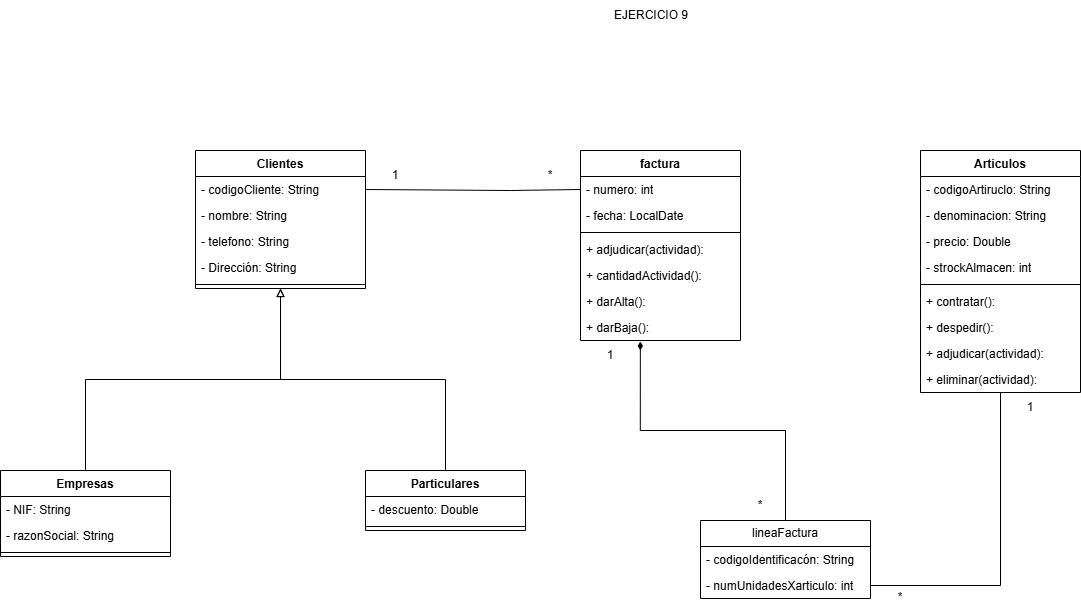

The diagram above was exported from draw.io. Its source (the exported page's mxGraphModel, read from the mxfile embedded in the PNG):
<mxGraphModel dx="1369" dy="791" grid="1" gridSize="10" guides="1" tooltips="1" connect="1" arrows="1" fold="1" page="1" pageScale="1" pageWidth="827" pageHeight="1169" math="0" shadow="0">
  <root>
    <mxCell id="0" />
    <mxCell id="1" parent="0" />
    <mxCell id="QJv0n98FZVfShBlAsVmI-70" edge="1" parent="1" source="QJv0n98FZVfShBlAsVmI-1" style="edgeStyle=orthogonalEdgeStyle;rounded=0;orthogonalLoop=1;jettySize=auto;html=1;exitX=0.5;exitY=0;exitDx=0;exitDy=0;entryX=0.5;entryY=1;entryDx=0;entryDy=0;endArrow=block;endFill=0;" target="QJv0n98FZVfShBlAsVmI-16">
      <mxGeometry relative="1" as="geometry" />
    </mxCell>
    <mxCell id="QJv0n98FZVfShBlAsVmI-1" parent="1" style="swimlane;fontStyle=1;align=center;verticalAlign=top;childLayout=stackLayout;horizontal=1;startSize=26;horizontalStack=0;resizeParent=1;resizeParentMax=0;resizeLast=0;collapsible=1;marginBottom=0;whiteSpace=wrap;html=1;" value="Empresas" vertex="1">
      <mxGeometry height="86" width="170" x="550" y="750" as="geometry" />
    </mxCell>
    <mxCell id="QJv0n98FZVfShBlAsVmI-2" parent="QJv0n98FZVfShBlAsVmI-1" style="text;strokeColor=none;fillColor=none;align=left;verticalAlign=top;spacingLeft=4;spacingRight=4;overflow=hidden;rotatable=0;points=[[0,0.5],[1,0.5]];portConstraint=eastwest;whiteSpace=wrap;html=1;" value="- NIF: String" vertex="1">
      <mxGeometry height="26" width="170" y="26" as="geometry" />
    </mxCell>
    <mxCell id="QJv0n98FZVfShBlAsVmI-3" parent="QJv0n98FZVfShBlAsVmI-1" style="text;strokeColor=none;fillColor=none;align=left;verticalAlign=top;spacingLeft=4;spacingRight=4;overflow=hidden;rotatable=0;points=[[0,0.5],[1,0.5]];portConstraint=eastwest;whiteSpace=wrap;html=1;" value="- razonSocial: String" vertex="1">
      <mxGeometry height="26" width="170" y="52" as="geometry" />
    </mxCell>
    <mxCell id="QJv0n98FZVfShBlAsVmI-5" parent="QJv0n98FZVfShBlAsVmI-1" style="line;strokeWidth=1;fillColor=none;align=left;verticalAlign=middle;spacingTop=-1;spacingLeft=3;spacingRight=3;rotatable=0;labelPosition=right;points=[];portConstraint=eastwest;strokeColor=inherit;" value="" vertex="1">
      <mxGeometry height="8" width="170" y="78" as="geometry" />
    </mxCell>
    <mxCell id="QJv0n98FZVfShBlAsVmI-71" edge="1" parent="1" source="QJv0n98FZVfShBlAsVmI-10" style="edgeStyle=orthogonalEdgeStyle;rounded=0;orthogonalLoop=1;jettySize=auto;html=1;exitX=0.5;exitY=0;exitDx=0;exitDy=0;entryX=0.5;entryY=1;entryDx=0;entryDy=0;endArrow=block;endFill=0;" target="QJv0n98FZVfShBlAsVmI-16">
      <mxGeometry relative="1" as="geometry" />
    </mxCell>
    <mxCell id="QJv0n98FZVfShBlAsVmI-10" parent="1" style="swimlane;fontStyle=1;align=center;verticalAlign=top;childLayout=stackLayout;horizontal=1;startSize=26;horizontalStack=0;resizeParent=1;resizeParentMax=0;resizeLast=0;collapsible=1;marginBottom=0;whiteSpace=wrap;html=1;" value="Particulares" vertex="1">
      <mxGeometry height="60" width="160" x="915" y="750" as="geometry" />
    </mxCell>
    <mxCell id="QJv0n98FZVfShBlAsVmI-11" parent="QJv0n98FZVfShBlAsVmI-10" style="text;strokeColor=none;fillColor=none;align=left;verticalAlign=top;spacingLeft=4;spacingRight=4;overflow=hidden;rotatable=0;points=[[0,0.5],[1,0.5]];portConstraint=eastwest;whiteSpace=wrap;html=1;" value="- descuento: Double" vertex="1">
      <mxGeometry height="26" width="160" y="26" as="geometry" />
    </mxCell>
    <mxCell id="QJv0n98FZVfShBlAsVmI-14" parent="QJv0n98FZVfShBlAsVmI-10" style="line;strokeWidth=1;fillColor=none;align=left;verticalAlign=middle;spacingTop=-1;spacingLeft=3;spacingRight=3;rotatable=0;labelPosition=right;points=[];portConstraint=eastwest;strokeColor=inherit;" value="" vertex="1">
      <mxGeometry height="8" width="160" y="52" as="geometry" />
    </mxCell>
    <mxCell id="QJv0n98FZVfShBlAsVmI-16" parent="1" style="swimlane;fontStyle=1;align=center;verticalAlign=top;childLayout=stackLayout;horizontal=1;startSize=26;horizontalStack=0;resizeParent=1;resizeParentMax=0;resizeLast=0;collapsible=1;marginBottom=0;whiteSpace=wrap;html=1;" value="Clientes" vertex="1">
      <mxGeometry height="138" width="170" x="745" y="430" as="geometry" />
    </mxCell>
    <mxCell id="QJv0n98FZVfShBlAsVmI-66" parent="QJv0n98FZVfShBlAsVmI-16" style="text;strokeColor=none;fillColor=none;align=left;verticalAlign=top;spacingLeft=4;spacingRight=4;overflow=hidden;rotatable=0;points=[[0,0.5],[1,0.5]];portConstraint=eastwest;whiteSpace=wrap;html=1;" value="- codigoCliente: String" vertex="1">
      <mxGeometry height="26" width="170" y="26" as="geometry" />
    </mxCell>
    <mxCell id="QJv0n98FZVfShBlAsVmI-17" parent="QJv0n98FZVfShBlAsVmI-16" style="text;strokeColor=none;fillColor=none;align=left;verticalAlign=top;spacingLeft=4;spacingRight=4;overflow=hidden;rotatable=0;points=[[0,0.5],[1,0.5]];portConstraint=eastwest;whiteSpace=wrap;html=1;" value="- nombre: String" vertex="1">
      <mxGeometry height="26" width="170" y="52" as="geometry" />
    </mxCell>
    <mxCell id="QJv0n98FZVfShBlAsVmI-18" parent="QJv0n98FZVfShBlAsVmI-16" style="text;strokeColor=none;fillColor=none;align=left;verticalAlign=top;spacingLeft=4;spacingRight=4;overflow=hidden;rotatable=0;points=[[0,0.5],[1,0.5]];portConstraint=eastwest;whiteSpace=wrap;html=1;" value="- telefono: String" vertex="1">
      <mxGeometry height="26" width="170" y="78" as="geometry" />
    </mxCell>
    <mxCell id="QJv0n98FZVfShBlAsVmI-19" parent="QJv0n98FZVfShBlAsVmI-16" style="text;strokeColor=none;fillColor=none;align=left;verticalAlign=top;spacingLeft=4;spacingRight=4;overflow=hidden;rotatable=0;points=[[0,0.5],[1,0.5]];portConstraint=eastwest;whiteSpace=wrap;html=1;" value="- Dirección: String" vertex="1">
      <mxGeometry height="26" width="170" y="104" as="geometry" />
    </mxCell>
    <mxCell id="QJv0n98FZVfShBlAsVmI-20" parent="QJv0n98FZVfShBlAsVmI-16" style="line;strokeWidth=1;fillColor=none;align=left;verticalAlign=middle;spacingTop=-1;spacingLeft=3;spacingRight=3;rotatable=0;labelPosition=right;points=[];portConstraint=eastwest;strokeColor=inherit;" value="" vertex="1">
      <mxGeometry height="8" width="170" y="130" as="geometry" />
    </mxCell>
    <mxCell id="QJv0n98FZVfShBlAsVmI-22" parent="1" style="text;html=1;whiteSpace=wrap;strokeColor=none;fillColor=none;align=center;verticalAlign=middle;rounded=0;" value="EJERCICIO 9" vertex="1">
      <mxGeometry height="30" width="80" x="1161" y="280" as="geometry" />
    </mxCell>
    <mxCell id="QJv0n98FZVfShBlAsVmI-23" parent="1" style="swimlane;fontStyle=1;align=center;verticalAlign=top;childLayout=stackLayout;horizontal=1;startSize=26;horizontalStack=0;resizeParent=1;resizeParentMax=0;resizeLast=0;collapsible=1;marginBottom=0;whiteSpace=wrap;html=1;" value="factura" vertex="1">
      <mxGeometry height="190" width="160" x="1130" y="430" as="geometry" />
    </mxCell>
    <mxCell id="QJv0n98FZVfShBlAsVmI-24" parent="QJv0n98FZVfShBlAsVmI-23" style="text;strokeColor=none;fillColor=none;align=left;verticalAlign=top;spacingLeft=4;spacingRight=4;overflow=hidden;rotatable=0;points=[[0,0.5],[1,0.5]];portConstraint=eastwest;whiteSpace=wrap;html=1;" value="- numero: int" vertex="1">
      <mxGeometry height="26" width="160" y="26" as="geometry" />
    </mxCell>
    <mxCell id="QJv0n98FZVfShBlAsVmI-25" parent="QJv0n98FZVfShBlAsVmI-23" style="text;strokeColor=none;fillColor=none;align=left;verticalAlign=top;spacingLeft=4;spacingRight=4;overflow=hidden;rotatable=0;points=[[0,0.5],[1,0.5]];portConstraint=eastwest;whiteSpace=wrap;html=1;" value="&lt;div&gt;- fecha: LocalDate&lt;/div&gt;" vertex="1">
      <mxGeometry height="26" width="160" y="52" as="geometry" />
    </mxCell>
    <mxCell id="QJv0n98FZVfShBlAsVmI-26" parent="QJv0n98FZVfShBlAsVmI-23" style="line;strokeWidth=1;fillColor=none;align=left;verticalAlign=middle;spacingTop=-1;spacingLeft=3;spacingRight=3;rotatable=0;labelPosition=right;points=[];portConstraint=eastwest;strokeColor=inherit;" value="" vertex="1">
      <mxGeometry height="8" width="160" y="78" as="geometry" />
    </mxCell>
    <mxCell id="QJv0n98FZVfShBlAsVmI-27" parent="QJv0n98FZVfShBlAsVmI-23" style="text;strokeColor=none;fillColor=none;align=left;verticalAlign=top;spacingLeft=4;spacingRight=4;overflow=hidden;rotatable=0;points=[[0,0.5],[1,0.5]];portConstraint=eastwest;whiteSpace=wrap;html=1;" value="+ adjudicar(actividad):" vertex="1">
      <mxGeometry height="26" width="160" y="86" as="geometry" />
    </mxCell>
    <mxCell id="QJv0n98FZVfShBlAsVmI-28" parent="QJv0n98FZVfShBlAsVmI-23" style="text;strokeColor=none;fillColor=none;align=left;verticalAlign=top;spacingLeft=4;spacingRight=4;overflow=hidden;rotatable=0;points=[[0,0.5],[1,0.5]];portConstraint=eastwest;whiteSpace=wrap;html=1;" value="&lt;div&gt;+ cantidadActividad():&lt;/div&gt;" vertex="1">
      <mxGeometry height="26" width="160" y="112" as="geometry" />
    </mxCell>
    <mxCell id="QJv0n98FZVfShBlAsVmI-29" parent="QJv0n98FZVfShBlAsVmI-23" style="text;strokeColor=none;fillColor=none;align=left;verticalAlign=top;spacingLeft=4;spacingRight=4;overflow=hidden;rotatable=0;points=[[0,0.5],[1,0.5]];portConstraint=eastwest;whiteSpace=wrap;html=1;" value="+ darAlta():&lt;div&gt;&lt;br&gt;&lt;/div&gt;" vertex="1">
      <mxGeometry height="26" width="160" y="138" as="geometry" />
    </mxCell>
    <mxCell id="QJv0n98FZVfShBlAsVmI-30" parent="QJv0n98FZVfShBlAsVmI-23" style="text;strokeColor=none;fillColor=none;align=left;verticalAlign=top;spacingLeft=4;spacingRight=4;overflow=hidden;rotatable=0;points=[[0,0.5],[1,0.5]];portConstraint=eastwest;whiteSpace=wrap;html=1;" value="&lt;div&gt;+ darBaja():&lt;/div&gt;" vertex="1">
      <mxGeometry height="26" width="160" y="164" as="geometry" />
    </mxCell>
    <mxCell id="QJv0n98FZVfShBlAsVmI-31" parent="1" style="swimlane;fontStyle=1;align=center;verticalAlign=top;childLayout=stackLayout;horizontal=1;startSize=26;horizontalStack=0;resizeParent=1;resizeParentMax=0;resizeLast=0;collapsible=1;marginBottom=0;whiteSpace=wrap;html=1;" value="Articulos" vertex="1">
      <mxGeometry height="242" width="160" x="1470" y="430" as="geometry" />
    </mxCell>
    <mxCell id="QJv0n98FZVfShBlAsVmI-32" parent="QJv0n98FZVfShBlAsVmI-31" style="text;strokeColor=none;fillColor=none;align=left;verticalAlign=top;spacingLeft=4;spacingRight=4;overflow=hidden;rotatable=0;points=[[0,0.5],[1,0.5]];portConstraint=eastwest;whiteSpace=wrap;html=1;" value="- codigoArtiruclo: String" vertex="1">
      <mxGeometry height="26" width="160" y="26" as="geometry" />
    </mxCell>
    <mxCell id="QJv0n98FZVfShBlAsVmI-33" parent="QJv0n98FZVfShBlAsVmI-31" style="text;strokeColor=none;fillColor=none;align=left;verticalAlign=top;spacingLeft=4;spacingRight=4;overflow=hidden;rotatable=0;points=[[0,0.5],[1,0.5]];portConstraint=eastwest;whiteSpace=wrap;html=1;" value="- denominacion: String" vertex="1">
      <mxGeometry height="26" width="160" y="52" as="geometry" />
    </mxCell>
    <mxCell id="QJv0n98FZVfShBlAsVmI-67" parent="QJv0n98FZVfShBlAsVmI-31" style="text;strokeColor=none;fillColor=none;align=left;verticalAlign=top;spacingLeft=4;spacingRight=4;overflow=hidden;rotatable=0;points=[[0,0.5],[1,0.5]];portConstraint=eastwest;whiteSpace=wrap;html=1;" value="- precio: Double" vertex="1">
      <mxGeometry height="26" width="160" y="78" as="geometry" />
    </mxCell>
    <mxCell id="QJv0n98FZVfShBlAsVmI-68" parent="QJv0n98FZVfShBlAsVmI-31" style="text;strokeColor=none;fillColor=none;align=left;verticalAlign=top;spacingLeft=4;spacingRight=4;overflow=hidden;rotatable=0;points=[[0,0.5],[1,0.5]];portConstraint=eastwest;whiteSpace=wrap;html=1;" value="- strockAlmacen: int" vertex="1">
      <mxGeometry height="26" width="160" y="104" as="geometry" />
    </mxCell>
    <mxCell id="QJv0n98FZVfShBlAsVmI-34" parent="QJv0n98FZVfShBlAsVmI-31" style="line;strokeWidth=1;fillColor=none;align=left;verticalAlign=middle;spacingTop=-1;spacingLeft=3;spacingRight=3;rotatable=0;labelPosition=right;points=[];portConstraint=eastwest;strokeColor=inherit;" value="" vertex="1">
      <mxGeometry height="8" width="160" y="130" as="geometry" />
    </mxCell>
    <mxCell id="QJv0n98FZVfShBlAsVmI-35" parent="QJv0n98FZVfShBlAsVmI-31" style="text;strokeColor=none;fillColor=none;align=left;verticalAlign=top;spacingLeft=4;spacingRight=4;overflow=hidden;rotatable=0;points=[[0,0.5],[1,0.5]];portConstraint=eastwest;whiteSpace=wrap;html=1;" value="+ contratar():" vertex="1">
      <mxGeometry height="26" width="160" y="138" as="geometry" />
    </mxCell>
    <mxCell id="QJv0n98FZVfShBlAsVmI-36" parent="QJv0n98FZVfShBlAsVmI-31" style="text;strokeColor=none;fillColor=none;align=left;verticalAlign=top;spacingLeft=4;spacingRight=4;overflow=hidden;rotatable=0;points=[[0,0.5],[1,0.5]];portConstraint=eastwest;whiteSpace=wrap;html=1;" value="+ despedir():" vertex="1">
      <mxGeometry height="26" width="160" y="164" as="geometry" />
    </mxCell>
    <mxCell id="QJv0n98FZVfShBlAsVmI-37" parent="QJv0n98FZVfShBlAsVmI-31" style="text;strokeColor=none;fillColor=none;align=left;verticalAlign=top;spacingLeft=4;spacingRight=4;overflow=hidden;rotatable=0;points=[[0,0.5],[1,0.5]];portConstraint=eastwest;whiteSpace=wrap;html=1;" value="+ adjudicar(actividad):" vertex="1">
      <mxGeometry height="26" width="160" y="190" as="geometry" />
    </mxCell>
    <mxCell id="QJv0n98FZVfShBlAsVmI-38" parent="QJv0n98FZVfShBlAsVmI-31" style="text;strokeColor=none;fillColor=none;align=left;verticalAlign=top;spacingLeft=4;spacingRight=4;overflow=hidden;rotatable=0;points=[[0,0.5],[1,0.5]];portConstraint=eastwest;whiteSpace=wrap;html=1;" value="+ eliminar(actividad):" vertex="1">
      <mxGeometry height="26" width="160" y="216" as="geometry" />
    </mxCell>
    <mxCell id="QJv0n98FZVfShBlAsVmI-48" edge="1" parent="1" source="QJv0n98FZVfShBlAsVmI-66" style="endArrow=none;html=1;rounded=0;entryX=0;entryY=0.5;entryDx=0;entryDy=0;exitX=1;exitY=0.5;exitDx=0;exitDy=0;" target="QJv0n98FZVfShBlAsVmI-24" value="">
      <mxGeometry height="50" relative="1" width="50" as="geometry">
        <Array as="points">
          <mxPoint x="1060" y="470" />
        </Array>
        <mxPoint x="460" y="1624" as="sourcePoint" />
        <mxPoint x="510" y="1574" as="targetPoint" />
      </mxGeometry>
    </mxCell>
    <mxCell id="QJv0n98FZVfShBlAsVmI-49" parent="1" style="text;html=1;whiteSpace=wrap;strokeColor=none;fillColor=none;align=center;verticalAlign=middle;rounded=0;" value="1" vertex="1">
      <mxGeometry height="30" width="60" x="915" y="440" as="geometry" />
    </mxCell>
    <mxCell id="QJv0n98FZVfShBlAsVmI-60" parent="1" style="swimlane;fontStyle=0;childLayout=stackLayout;horizontal=1;startSize=26;fillColor=none;horizontalStack=0;resizeParent=1;resizeParentMax=0;resizeLast=0;collapsible=1;marginBottom=0;whiteSpace=wrap;html=1;" value="lineaFactura" vertex="1">
      <mxGeometry height="78" width="170" x="1250" y="800" as="geometry" />
    </mxCell>
    <mxCell id="QJv0n98FZVfShBlAsVmI-61" parent="QJv0n98FZVfShBlAsVmI-60" style="text;strokeColor=none;fillColor=none;align=left;verticalAlign=top;spacingLeft=4;spacingRight=4;overflow=hidden;rotatable=0;points=[[0,0.5],[1,0.5]];portConstraint=eastwest;whiteSpace=wrap;html=1;" value="- codigoIdentificacón: String" vertex="1">
      <mxGeometry height="26" width="170" y="26" as="geometry" />
    </mxCell>
    <mxCell id="QJv0n98FZVfShBlAsVmI-63" parent="QJv0n98FZVfShBlAsVmI-60" style="text;strokeColor=none;fillColor=none;align=left;verticalAlign=top;spacingLeft=4;spacingRight=4;overflow=hidden;rotatable=0;points=[[0,0.5],[1,0.5]];portConstraint=eastwest;whiteSpace=wrap;html=1;" value="- numUnidadesXarticulo: int" vertex="1">
      <mxGeometry height="26" width="170" y="52" as="geometry" />
    </mxCell>
    <mxCell id="QJv0n98FZVfShBlAsVmI-72" edge="1" parent="1" source="QJv0n98FZVfShBlAsVmI-60" style="edgeStyle=orthogonalEdgeStyle;rounded=0;orthogonalLoop=1;jettySize=auto;html=1;exitX=0.5;exitY=0;exitDx=0;exitDy=0;entryX=0.374;entryY=1.038;entryDx=0;entryDy=0;entryPerimeter=0;endArrow=diamondThin;endFill=1;" target="QJv0n98FZVfShBlAsVmI-30">
      <mxGeometry relative="1" as="geometry" />
    </mxCell>
    <mxCell id="QJv0n98FZVfShBlAsVmI-73" parent="1" style="text;html=1;whiteSpace=wrap;strokeColor=none;fillColor=none;align=center;verticalAlign=middle;rounded=0;" value="1" vertex="1">
      <mxGeometry height="30" width="60" x="1130" y="620" as="geometry" />
    </mxCell>
    <mxCell id="QJv0n98FZVfShBlAsVmI-74" parent="1" style="text;html=1;whiteSpace=wrap;strokeColor=none;fillColor=none;align=center;verticalAlign=middle;rounded=0;" value="*" vertex="1">
      <mxGeometry height="30" width="60" x="1280" y="770" as="geometry" />
    </mxCell>
    <mxCell id="QJv0n98FZVfShBlAsVmI-76" edge="1" parent="1" style="edgeStyle=orthogonalEdgeStyle;rounded=0;orthogonalLoop=1;jettySize=auto;html=1;exitX=1;exitY=0.5;exitDx=0;exitDy=0;entryX=0.5;entryY=1;entryDx=0;entryDy=0;endArrow=none;endFill=0;" target="QJv0n98FZVfShBlAsVmI-31">
      <mxGeometry relative="1" as="geometry">
        <mxPoint x="1420" y="865" as="sourcePoint" />
      </mxGeometry>
    </mxCell>
    <mxCell id="QJv0n98FZVfShBlAsVmI-77" parent="1" style="text;html=1;whiteSpace=wrap;strokeColor=none;fillColor=none;align=center;verticalAlign=middle;rounded=0;" value="*" vertex="1">
      <mxGeometry height="30" width="60" x="1420" y="862" as="geometry" />
    </mxCell>
    <mxCell id="QJv0n98FZVfShBlAsVmI-78" parent="1" style="text;html=1;whiteSpace=wrap;strokeColor=none;fillColor=none;align=center;verticalAlign=middle;rounded=0;" value="1" vertex="1">
      <mxGeometry height="30" width="60" x="1550" y="672" as="geometry" />
    </mxCell>
    <mxCell id="QJv0n98FZVfShBlAsVmI-80" parent="1" style="text;html=1;whiteSpace=wrap;strokeColor=none;fillColor=none;align=center;verticalAlign=middle;rounded=0;" value="*" vertex="1">
      <mxGeometry height="30" width="60" x="1070" y="440" as="geometry" />
    </mxCell>
  </root>
</mxGraphModel>